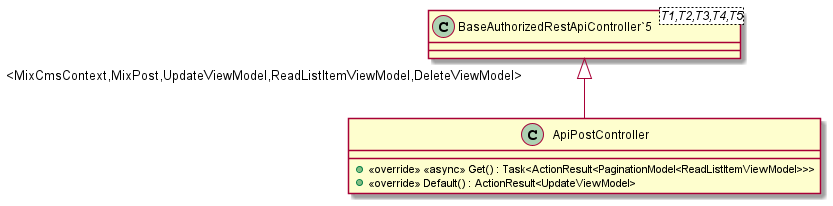

The diagram above was rendered by PlantUML. Its source (embedded in the PNG):
@startuml
class ApiPostController {
    + <<override>> <<async>> Get() : Task<ActionResult<PaginationModel<ReadListItemViewModel>>>
    + <<override>> Default() : ActionResult<UpdateViewModel>
}
class "BaseAuthorizedRestApiController`5"<T1,T2,T3,T4,T5> {
}
"BaseAuthorizedRestApiController`5" "<MixCmsContext,MixPost,UpdateViewModel,ReadListItemViewModel,DeleteViewModel>" <|-- ApiPostController
@enduml